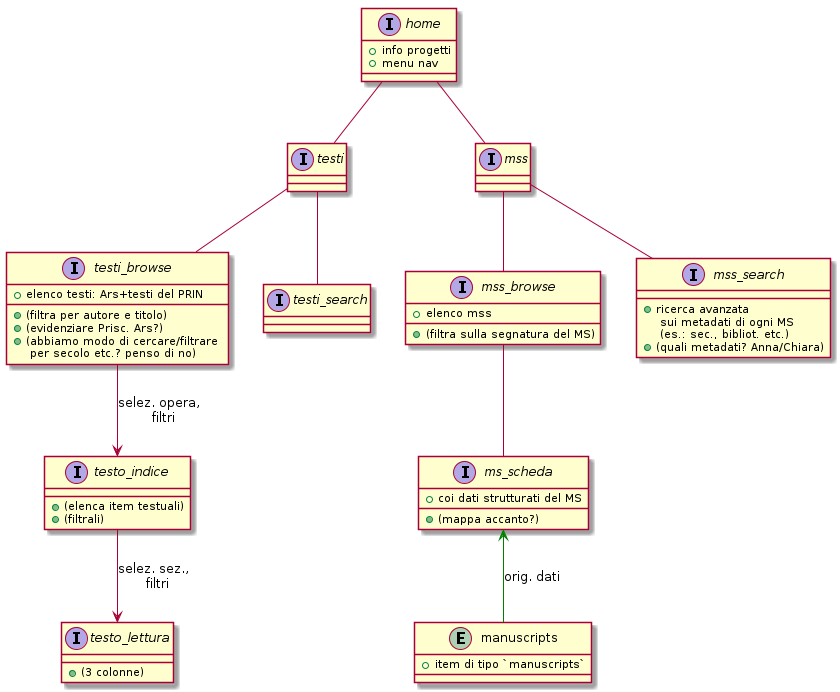

The diagram above was rendered by PlantUML. Its source (embedded in the PNG):
@startuml



interface home {
    + info progetti
    + menu nav
}

home -- testi
interface testi {
}

home -- mss
interface mss {
}




testi -- testi_browse

interface testi_browse {
     + elenco testi: Ars+testi del PRIN
     + (filtra per autore e titolo)
     + (evidenziare Prisc. Ars?)
     + (abbiamo modo di cercare/filtrare \n per secolo etc.? penso di no)
}


testi_browse --> testo_indice: selez. opera, \n filtri
interface testo_indice {
     + (elenca item testuali)
     + (filtrali)
}

testo_indice --> testo_lettura : selez. sez., \n filtri
interface testo_lettura {
    + (3 colonne)
}








testi -- testi_search
interface testi_search {
}



mss -- mss_browse
interface mss_browse {
    + elenco mss
    + (filtra sulla segnatura del MS)
}

mss_browse -- ms_scheda
interface ms_scheda {
    + coi dati strutturati del MS
    + (mappa accanto?)
}


entity manuscripts {
    + item di tipo `manuscripts`
}
manuscripts -up-> ms_scheda #line:green : orig. dati 

mss -- mss_search
interface mss_search {
    + ricerca avanzata \n sui metadati di ogni MS \n (es.: sec., bibliot. etc.)
    + (quali metadati? Anna/Chiara)
}
    

@enduml